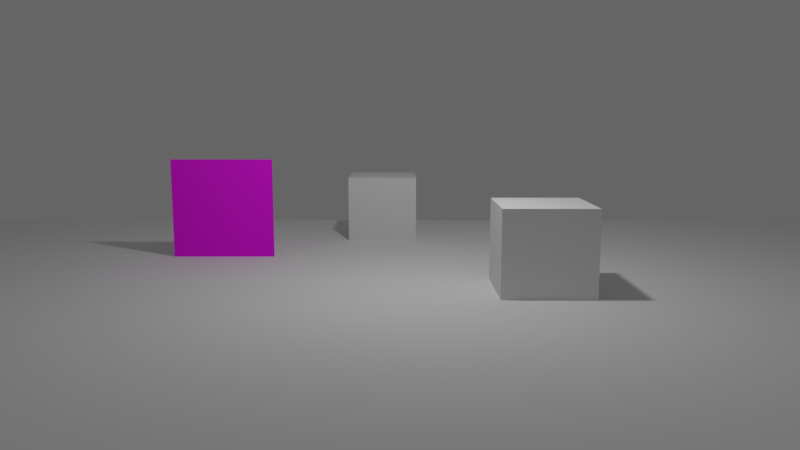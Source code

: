 # Source: tilesheet_walkcycle.blend  (saved by Blender 2.80.39; exported with 4.5.12 LTS)
import bpy
from mathutils import Matrix  # noqa: F401  (used for matrix-valued properties, if any)

bpy.ops.wm.read_factory_settings(use_empty=True)
scene = bpy.context.scene
scene.name = 'Scene'

# ---- collections
col_collection_1 = bpy.data.collections.new('Collection 1'); scene.collection.children.link(col_collection_1)
col_collection_2 = bpy.data.collections.new('Collection 2'); scene.collection.children.link(col_collection_2)
col_collection_2.hide_render = True
col_collection_2.hide_viewport = True

# ---- images (referenced by path relative to the original .blend; pixels are not part of the script)
import os
ASSET_DIR = os.environ.get("B2B_ASSET_DIR", "")  # directory of the original .blend (textures are referenced by path, not embedded)
HERE = os.path.dirname(os.path.abspath(__file__))  # packed textures are extracted next to this script under _unpacked/

def load_image(name, relpath, width, height, colorspace="sRGB"):
    """Load a texture the original file referenced (path relative to the .blend, or extracted next to this script)."""
    p = next((c for c in (os.path.join(HERE, relpath), os.path.join(ASSET_DIR, relpath)) if relpath and os.path.exists(c)), "")
    if p:
        img = bpy.data.images.load(p, check_existing=True)
        img.name = name
    else:  # same state as the original file: an image datablock whose file is absent (Cycles renders it pink)
        img = bpy.data.images.new(name, width, height)
        img.source = "FILE"
        img.filepath = "//" + (relpath or name)
    img.colorspace_settings.name = colorspace
    return img
img_sprite_tux_png = load_image('sprite_tux.png', 'sprite_tux.png', 1024, 1024, 'sRGB')

# ---- materials (node trees are filled in below, after node groups)
mat_material_010 = bpy.data.materials.new('Material.010')
mat_material_010.alpha_threshold = 0.0
mat_material_010.use_transparent_shadow = False
mat_material_010.roughness = 0.5
mat_material_003 = bpy.data.materials.new('Material.003')
mat_material_003.alpha_threshold = 0.0
mat_material_003.use_transparent_shadow = False
mat_material_003.roughness = 0.5
mat_material_003.line_color = (0.0, 0.0, 0.0, 1.0)

# ---- node groups
ng_armory_pbr = bpy.data.node_groups.new('Armory PBR', 'ShaderNodeTree')
_s = ng_armory_pbr.interface.new_socket(name='Surface', in_out='OUTPUT', socket_type='NodeSocketShader')
_s = ng_armory_pbr.interface.new_socket(name='Displacement', in_out='OUTPUT', socket_type='NodeSocketFloat')
_s = ng_armory_pbr.interface.new_socket(name='Base Color', in_out='INPUT', socket_type='NodeSocketColor')
_s.default_value = (0.8, 0.8, 0.8, 1.0)
_s = ng_armory_pbr.interface.new_socket(name='Opacity', in_out='INPUT', socket_type='NodeSocketFloat')
_s.default_value = 1.0
_s.min_value = 0.0
_s.max_value = 1.0
_s = ng_armory_pbr.interface.new_socket(name='Occlusion', in_out='INPUT', socket_type='NodeSocketFloat')
_s.default_value = 1.0
_s.min_value = 0.0
_s.max_value = 1.0
_s = ng_armory_pbr.interface.new_socket(name='Roughness', in_out='INPUT', socket_type='NodeSocketFloat')
_s.default_value = 0.1
_s.min_value = 0.0
_s.max_value = 1.0
_s = ng_armory_pbr.interface.new_socket(name='Metallic', in_out='INPUT', socket_type='NodeSocketFloat')
_s.min_value = 0.0
_s.max_value = 1.0
_s = ng_armory_pbr.interface.new_socket(name='Normal Map', in_out='INPUT', socket_type='NodeSocketColor')
_s.default_value = (0.5, 0.5, 1.0, 1.0)
_s = ng_armory_pbr.interface.new_socket(name='Emission', in_out='INPUT', socket_type='NodeSocketFloat')
_s.min_value = 0.0
_s.max_value = 100.0
_s = ng_armory_pbr.interface.new_socket(name='Height', in_out='INPUT', socket_type='NodeSocketFloat')
_s.min_value = 0.0
_s.max_value = 1.0
_s = ng_armory_pbr.interface.new_socket(name='Subsurface', in_out='INPUT', socket_type='NodeSocketFloat')
_s.min_value = 0.0
_s.max_value = 1.0
_N = ng_armory_pbr.nodes; _L = ng_armory_pbr.links
n0 = _N.new('ShaderNodeMix'); n0.name = 'Mix'; n0.location = (-970, 21)
n0.data_type = 'RGBA'
n0.blend_type = 'MULTIPLY'
n0.inputs[0].default_value = 1.0
n1 = _N.new('NodeGroupInput'); n1.name = 'Group Input'; n1.location = (-1317, -92)
n1.width = 152
n2 = _N.new('ShaderNodeMixShader'); n2.name = 'Mix Shader'; n2.location = (-438, -318)
n3 = _N.new('ShaderNodeEmission'); n3.name = 'Emission'; n3.location = (-721, -589)
n4 = _N.new('ShaderNodeBsdfPrincipled'); n4.name = 'Principled BSDF'; n4.location = (-744, -47)
n4.width = 185
n4.subsurface_method = 'BURLEY'
n4.inputs[3].default_value = 1.45
n4.inputs[9].default_value = (1.0, 1.0, 1.0)
n5 = _N.new('ShaderNodeNormalMap'); n5.name = 'Normal Map'; n5.location = (-1079, -425)
n6 = _N.new('NodeGroupOutput'); n6.name = 'Group Output'; n6.location = (-21, -242)
n6.width = 158
n7 = _N.new('ShaderNodeMixShader'); n7.name = 'Mix Shader.001'; n7.location = (-255, -71)
n8 = _N.new('ShaderNodeBsdfTransparent'); n8.name = 'Transparent BSDF'; n8.location = (-444, -142)
_L.new(n1.outputs[3], n4.inputs[2])
_L.new(n1.outputs[4], n4.inputs[1])
_L.new(n1.outputs[7], n6.inputs[1])
_L.new(n1.outputs[8], n4.inputs[8])
_L.new(n1.outputs[2], n0.inputs[7])
_L.new(n1.outputs[0], n0.inputs[6])
_L.new(n0.outputs[2], n4.inputs[0])
_L.new(n1.outputs[6], n2.inputs[0])
_L.new(n1.outputs[0], n3.inputs[0])
_L.new(n3.outputs[0], n2.inputs[2])
_L.new(n4.outputs[0], n2.inputs[1])
_L.new(n1.outputs[5], n5.inputs[1])
_L.new(n5.outputs[0], n4.inputs[5])
_L.new(n1.outputs[1], n7.inputs[0])
_L.new(n8.outputs[0], n7.inputs[1])
_L.new(n2.outputs[0], n7.inputs[2])
_L.new(n7.outputs[0], n6.inputs[0])
n6.is_active_output = True

# ---- material node trees
mat_material_010.use_nodes = True; mat_material_010.node_tree.nodes.clear()
_N = mat_material_010.node_tree.nodes; _L = mat_material_010.node_tree.links
n0 = _N.new('ShaderNodeOutputMaterial'); n0.name = 'Material Output'; n0.location = (300, 300)
n1 = _N.new('ShaderNodeBsdfDiffuse'); n1.name = 'Diffuse BSDF'; n1.location = (10, 300)
n1.inputs[1].default_value = 0.2
_L.new(n1.outputs[0], n0.inputs[0])
n0.is_active_output = True
mat_material_003.use_nodes = True; mat_material_003.node_tree.nodes.clear()
_N = mat_material_003.node_tree.nodes; _L = mat_material_003.node_tree.links
n0 = _N.new('ShaderNodeOutputMaterial'); n0.name = 'Material Output'; n0.location = (411, 300)
n1 = _N.new('ShaderNodeGroup'); n1.name = 'Group'; n1.location = (199, 318)
n1.node_tree = ng_armory_pbr
n1.inputs[2].default_value = 1.0
n1.inputs[3].default_value = 1.0
n1.inputs[4].default_value = 0.0
n1.inputs[5].default_value = (0.5, 0.5, 1.0, 1.0)
n1.inputs[6].default_value = 0.0
n1.inputs[7].default_value = 0.0
n1.inputs[8].default_value = 0.0
n2 = _N.new('ShaderNodeTexImage'); n2.name = 'Image Texture.001'; n2.location = (-230, 293)
n2.width = 140
n2.image = img_sprite_tux_png
_L.new(n1.outputs[0], n0.inputs[0])
_L.new(n2.outputs[0], n1.inputs[0])
_L.new(n2.outputs[1], n1.inputs[1])
n0.is_active_output = True

# ---- world
world_world = bpy.data.worlds.new('World'); scene.world = world_world
world_world.use_nodes = True; world_world.node_tree.nodes.clear()
_N = world_world.node_tree.nodes; _L = world_world.node_tree.links
n0 = _N.new('ShaderNodeOutputWorld'); n0.name = 'World Output'; n0.location = (300, 300)
n1 = _N.new('ShaderNodeBackground'); n1.name = 'Background'; n1.location = (10, 300)
n1.inputs[0].default_value = (0.06546, 0.06546, 0.06546, 1.0)
n1.inputs[1].default_value = 2.0
_L.new(n1.outputs[0], n0.inputs[0])
n0.is_active_output = True
world_world.color = (0.05088, 0.05088, 0.05088)
world_world.use_sun_shadow = False
world_world.sun_shadow_jitter_overblur = 0.0
world_world.cycles.sampling_method = 'MANUAL'

# ---- cameras
cam_camera = bpy.data.cameras.new('Camera')
cam_camera.clip_end = 100.0
cam_camera.lens = 30.0
cam_camera.sensor_width = 32.0
cam_camera.sensor_height = 18.0
cam_camera.ortho_scale = 7.314
cam_camera.dof.focus_distance = 0.0
cam_camera.dof.aperture_fstop = 128.0

# ---- lights
light_point = bpy.data.lights.new('Point', 'POINT')
light_point.transmission_factor = 0.0
light_point.energy = 100.0
light_point.shadow_buffer_clip_start = 0.5
light_point.shadow_soft_size = 0.1
light_point.shadow_maximum_resolution = 0.006
light_point.use_absolute_resolution = True

# ---- meshes
me_cube = bpy.data.meshes.new('Cube')
me_cube.from_pydata([(-1.0, -1.0, -1.0), (-1.0, -1.0, 1.0), (-1.0, 1.0, -1.0), (-1.0, 1.0, 1.0), (1.0, -1.0, -1.0), (1.0, -1.0, 1.0), (1.0, 1.0, -1.0), (1.0, 1.0, 1.0)], [], [(0, 1, 3, 2), (2, 3, 7, 6), (6, 7, 5, 4), (4, 5, 1, 0), (2, 6, 4, 0), (7, 3, 1, 5)])
me_cube.use_remesh_preserve_volume = False
me_cube.use_remesh_preserve_attributes = False
me_cube.use_mirror_vertex_groups = False
me_cube.update()
me_cube_004 = bpy.data.meshes.new('Cube.004')
me_cube_004.from_pydata([(-1.0, -1.0, -1.0), (-1.0, -1.0, 1.0), (-1.0, 1.0, -1.0), (-1.0, 1.0, 1.0), (1.0, -1.0, -1.0), (1.0, -1.0, 1.0), (1.0, 1.0, -1.0), (1.0, 1.0, 1.0)], [], [(0, 1, 3, 2), (2, 3, 7, 6), (6, 7, 5, 4), (4, 5, 1, 0), (2, 6, 4, 0), (7, 3, 1, 5)])
me_cube_004.materials.append(mat_material_010)
me_cube_004.use_remesh_preserve_volume = False
me_cube_004.use_remesh_preserve_attributes = False
me_cube_004.use_mirror_vertex_groups = False
me_cube_004.update()
me_plane = bpy.data.meshes.new('Plane')
me_plane.from_pydata([(-0.5, 2.186e-08, -0.5), (0.5, 2.186e-08, -0.5), (-0.5, -2.186e-08, 0.5), (0.5, -2.186e-08, 0.5)], [], [(0, 1, 3, 2)])
_uv = me_plane.uv_layers.new(name='UVMap')
_uv.uv.foreach_set('vector', [2.476e-05, 2.475e-05, 0.0613, 2.475e-05, 0.0613, 1.0, 2.475e-05, 1.0])
me_plane.materials.append(None)
me_plane.use_remesh_preserve_volume = False
me_plane.use_remesh_preserve_attributes = False
me_plane.use_mirror_vertex_groups = False
me_plane.update()

# ---- objects
ob_cube_001 = bpy.data.objects.new('Cube.001', me_cube)
ob_cube = bpy.data.objects.new('Cube', me_cube)
ob_camera = bpy.data.objects.new('Camera', cam_camera)
ob_plane = bpy.data.objects.new('Plane', me_cube_004)
ob_tux = bpy.data.objects.new('Tux', me_plane)
ob_point = bpy.data.objects.new('Point', light_point)

# ---- transforms, parenting, visibility, modifiers, constraints
ob_cube_001.location = (-0.3417, 3.417, 0.3036)
ob_cube_001.scale = (0.3762, 0.3762, 0.3762)
ob_cube_001.lineart.crease_threshold = 0.0
ob_cube.location = (1.009, 0.725, 0.3036)
ob_cube.scale = (0.3762, 0.3762, 0.3762)
ob_cube.lineart.crease_threshold = 0.0
ob_camera.location = (-0.1329, -5.268, 1.405)
ob_camera.rotation_euler = (1.421, 3.153e-07, 0.001388)
ob_camera.lock_rotations_4d = False
ob_camera.empty_display_type = 'ARROWS'
ob_camera.color = (0.0, 0.0, 0.0, 0.0)
ob_camera.display_type = 'WIRE'
ob_camera.lineart.crease_threshold = 0.0
ob_plane.location = (0.0, 0.4136, -0.04313)
ob_plane.scale = (6.027, 4.216, 0.01619)
ob_plane.lineart.crease_threshold = 0.0
ob_tux.location = (-1.898, 2.104, 0.4429)
ob_tux.rotation_mode = 'QUATERNION'
ob_tux.rotation_quaternion = (1.0, 0.0, 0.0, 0.0)
ob_tux.lineart.crease_threshold = 0.0
ob_tux.material_slots[0].link = 'OBJECT'; ob_tux.material_slots[0].material = mat_material_003
ob_point.location = (0.08042, 0.391, 2.849)
ob_point.lineart.crease_threshold = 0.0

# ---- collection membership
col_collection_1.objects.link(ob_cube_001)
col_collection_1.objects.link(ob_cube)
col_collection_1.objects.link(ob_camera)
col_collection_1.objects.link(ob_plane)
col_collection_1.objects.link(ob_tux)
col_collection_1.objects.link(ob_point)
col_collection_2.objects.link(ob_camera)
col_collection_2.objects.link(ob_point)

# ---- scene / render settings (as saved in the file)
scene.camera = ob_camera
scene.frame_start = 1; scene.frame_end = 250; scene.frame_set(2)
scene.render.engine = 'BLENDER_EEVEE_NEXT'
scene.render.resolution_x = 1600
scene.render.resolution_y = 900
scene.render.fps = 60
scene.render.dither_intensity = 0.0
scene.render.motion_blur_shutter = 1.0
scene.cycles.use_denoising = False
scene.cycles.samples = 128
scene.cycles.sampling_pattern = 'TABULATED_SOBOL'
scene.cycles.use_adaptive_sampling = False
scene.cycles.use_light_tree = False
scene.view_settings.view_transform = 'Standard'
bpy.context.view_layer.update()
